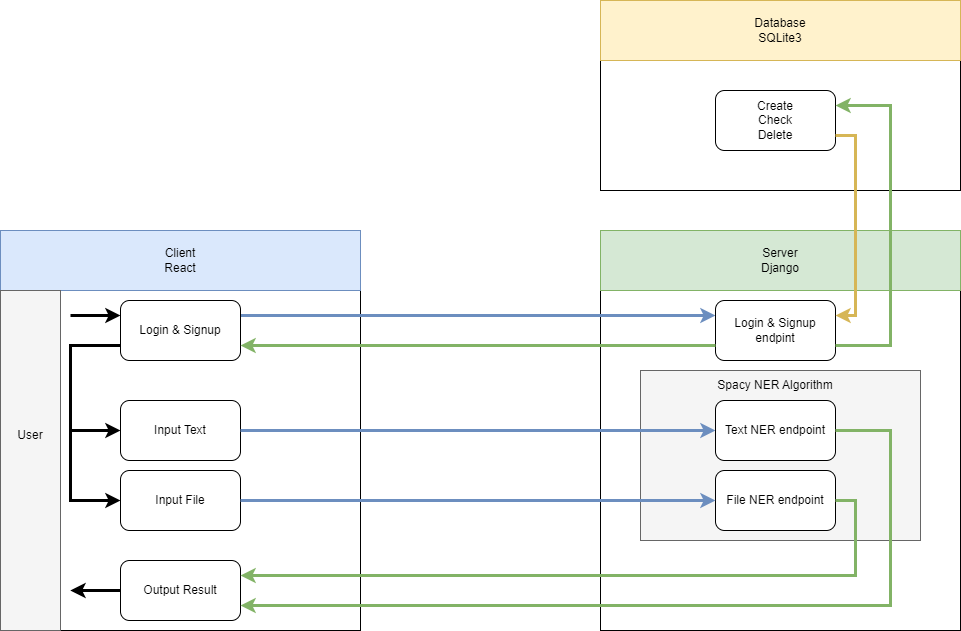

The diagram above was exported from draw.io. Its source (the exported page's mxGraphModel, read from the mxfile embedded in the PNG):
<mxGraphModel dx="478" dy="1421" grid="1" gridSize="10" guides="1" tooltips="1" connect="1" arrows="1" fold="1" page="1" pageScale="1" pageWidth="827" pageHeight="1169" math="0" shadow="0">
  <root>
    <mxCell id="WIyWlLk6GJQsqaUBKTNV-0" />
    <mxCell id="WIyWlLk6GJQsqaUBKTNV-1" parent="WIyWlLk6GJQsqaUBKTNV-0" />
    <mxCell id="yQxcr-Wa1lBG8u73iJNr-6" value="" style="rounded=0;whiteSpace=wrap;html=1;" vertex="1" parent="WIyWlLk6GJQsqaUBKTNV-1">
      <mxGeometry x="640" y="120" width="360" height="400" as="geometry" />
    </mxCell>
    <mxCell id="yQxcr-Wa1lBG8u73iJNr-10" value="" style="rounded=0;whiteSpace=wrap;html=1;" vertex="1" parent="WIyWlLk6GJQsqaUBKTNV-1">
      <mxGeometry x="640" y="-110" width="360" height="190" as="geometry" />
    </mxCell>
    <mxCell id="yQxcr-Wa1lBG8u73iJNr-14" value="Database &lt;br&gt;SQLite3" style="rounded=0;whiteSpace=wrap;html=1;fillColor=#fff2cc;strokeColor=#d6b656;" vertex="1" parent="WIyWlLk6GJQsqaUBKTNV-1">
      <mxGeometry x="640" y="-110" width="360" height="60" as="geometry" />
    </mxCell>
    <mxCell id="yQxcr-Wa1lBG8u73iJNr-2" value="" style="rounded=0;whiteSpace=wrap;html=1;" vertex="1" parent="WIyWlLk6GJQsqaUBKTNV-1">
      <mxGeometry x="40" y="120" width="360" height="400" as="geometry" />
    </mxCell>
    <mxCell id="yQxcr-Wa1lBG8u73iJNr-20" style="edgeStyle=orthogonalEdgeStyle;rounded=0;orthogonalLoop=1;jettySize=auto;html=1;exitX=1;exitY=0.25;exitDx=0;exitDy=0;entryX=0;entryY=0.25;entryDx=0;entryDy=0;strokeWidth=3;fillColor=#dae8fc;strokeColor=#6c8ebf;" edge="1" parent="WIyWlLk6GJQsqaUBKTNV-1" source="yQxcr-Wa1lBG8u73iJNr-3" target="yQxcr-Wa1lBG8u73iJNr-8">
      <mxGeometry relative="1" as="geometry" />
    </mxCell>
    <mxCell id="yQxcr-Wa1lBG8u73iJNr-25" style="edgeStyle=orthogonalEdgeStyle;rounded=0;orthogonalLoop=1;jettySize=auto;html=1;exitX=0;exitY=0.75;exitDx=0;exitDy=0;entryX=0;entryY=0.5;entryDx=0;entryDy=0;strokeWidth=3;" edge="1" parent="WIyWlLk6GJQsqaUBKTNV-1" source="yQxcr-Wa1lBG8u73iJNr-3" target="yQxcr-Wa1lBG8u73iJNr-4">
      <mxGeometry relative="1" as="geometry">
        <Array as="points">
          <mxPoint x="110" y="235" />
          <mxPoint x="110" y="320" />
        </Array>
      </mxGeometry>
    </mxCell>
    <mxCell id="yQxcr-Wa1lBG8u73iJNr-26" style="edgeStyle=orthogonalEdgeStyle;rounded=0;orthogonalLoop=1;jettySize=auto;html=1;exitX=0;exitY=0.75;exitDx=0;exitDy=0;entryX=0;entryY=0.5;entryDx=0;entryDy=0;strokeWidth=3;" edge="1" parent="WIyWlLk6GJQsqaUBKTNV-1" source="yQxcr-Wa1lBG8u73iJNr-3" target="yQxcr-Wa1lBG8u73iJNr-5">
      <mxGeometry relative="1" as="geometry">
        <Array as="points">
          <mxPoint x="110" y="235" />
          <mxPoint x="110" y="390" />
        </Array>
      </mxGeometry>
    </mxCell>
    <mxCell id="yQxcr-Wa1lBG8u73iJNr-3" value="Login &amp;amp; Signup" style="rounded=1;whiteSpace=wrap;html=1;" vertex="1" parent="WIyWlLk6GJQsqaUBKTNV-1">
      <mxGeometry x="160" y="190" width="120" height="60" as="geometry" />
    </mxCell>
    <mxCell id="yQxcr-Wa1lBG8u73iJNr-4" value="Input Text" style="rounded=1;whiteSpace=wrap;html=1;" vertex="1" parent="WIyWlLk6GJQsqaUBKTNV-1">
      <mxGeometry x="160" y="290" width="120" height="60" as="geometry" />
    </mxCell>
    <mxCell id="yQxcr-Wa1lBG8u73iJNr-5" value="Input File" style="rounded=1;whiteSpace=wrap;html=1;" vertex="1" parent="WIyWlLk6GJQsqaUBKTNV-1">
      <mxGeometry x="160" y="360" width="120" height="60" as="geometry" />
    </mxCell>
    <mxCell id="yQxcr-Wa1lBG8u73iJNr-8" value="Login &amp;amp; Signup endpint" style="rounded=1;whiteSpace=wrap;html=1;" vertex="1" parent="WIyWlLk6GJQsqaUBKTNV-1">
      <mxGeometry x="755" y="190" width="120" height="60" as="geometry" />
    </mxCell>
    <mxCell id="yQxcr-Wa1lBG8u73iJNr-15" value="Server&lt;br&gt;Django" style="rounded=0;whiteSpace=wrap;html=1;fillColor=#d5e8d4;strokeColor=#82b366;" vertex="1" parent="WIyWlLk6GJQsqaUBKTNV-1">
      <mxGeometry x="640" y="120" width="360" height="60" as="geometry" />
    </mxCell>
    <mxCell id="yQxcr-Wa1lBG8u73iJNr-16" value="Client&lt;br&gt;React" style="rounded=0;whiteSpace=wrap;html=1;fillColor=#dae8fc;strokeColor=#6c8ebf;" vertex="1" parent="WIyWlLk6GJQsqaUBKTNV-1">
      <mxGeometry x="40" y="120" width="360" height="60" as="geometry" />
    </mxCell>
    <mxCell id="yQxcr-Wa1lBG8u73iJNr-17" value="Output Result" style="rounded=1;whiteSpace=wrap;html=1;" vertex="1" parent="WIyWlLk6GJQsqaUBKTNV-1">
      <mxGeometry x="160" y="450" width="120" height="60" as="geometry" />
    </mxCell>
    <mxCell id="yQxcr-Wa1lBG8u73iJNr-18" value="Create&lt;br&gt;Check&lt;br&gt;Delete" style="rounded=1;whiteSpace=wrap;html=1;" vertex="1" parent="WIyWlLk6GJQsqaUBKTNV-1">
      <mxGeometry x="755" y="-20" width="120" height="60" as="geometry" />
    </mxCell>
    <mxCell id="yQxcr-Wa1lBG8u73iJNr-22" style="edgeStyle=orthogonalEdgeStyle;rounded=0;orthogonalLoop=1;jettySize=auto;html=1;exitX=1;exitY=0.75;exitDx=0;exitDy=0;entryX=1;entryY=0.25;entryDx=0;entryDy=0;strokeWidth=3;fillColor=#d5e8d4;strokeColor=#82b366;" edge="1" parent="WIyWlLk6GJQsqaUBKTNV-1" source="yQxcr-Wa1lBG8u73iJNr-8" target="yQxcr-Wa1lBG8u73iJNr-18">
      <mxGeometry relative="1" as="geometry">
        <Array as="points">
          <mxPoint x="930" y="235" />
          <mxPoint x="930" y="-5" />
        </Array>
      </mxGeometry>
    </mxCell>
    <mxCell id="yQxcr-Wa1lBG8u73iJNr-23" style="edgeStyle=orthogonalEdgeStyle;rounded=0;orthogonalLoop=1;jettySize=auto;html=1;exitX=1;exitY=0.75;exitDx=0;exitDy=0;entryX=1;entryY=0.25;entryDx=0;entryDy=0;strokeWidth=3;fillColor=#fff2cc;strokeColor=#d6b656;" edge="1" parent="WIyWlLk6GJQsqaUBKTNV-1" source="yQxcr-Wa1lBG8u73iJNr-18" target="yQxcr-Wa1lBG8u73iJNr-8">
      <mxGeometry relative="1" as="geometry" />
    </mxCell>
    <mxCell id="yQxcr-Wa1lBG8u73iJNr-24" style="edgeStyle=orthogonalEdgeStyle;rounded=0;orthogonalLoop=1;jettySize=auto;html=1;exitX=0;exitY=0.75;exitDx=0;exitDy=0;entryX=1;entryY=0.75;entryDx=0;entryDy=0;strokeWidth=3;fillColor=#d5e8d4;strokeColor=#82b366;" edge="1" parent="WIyWlLk6GJQsqaUBKTNV-1" source="yQxcr-Wa1lBG8u73iJNr-8" target="yQxcr-Wa1lBG8u73iJNr-3">
      <mxGeometry relative="1" as="geometry" />
    </mxCell>
    <mxCell id="yQxcr-Wa1lBG8u73iJNr-28" value="" style="endArrow=classic;html=1;rounded=0;entryX=0;entryY=0.25;entryDx=0;entryDy=0;strokeWidth=3;" edge="1" parent="WIyWlLk6GJQsqaUBKTNV-1" target="yQxcr-Wa1lBG8u73iJNr-3">
      <mxGeometry width="50" height="50" relative="1" as="geometry">
        <mxPoint x="110" y="205" as="sourcePoint" />
        <mxPoint x="620" y="230" as="targetPoint" />
      </mxGeometry>
    </mxCell>
    <mxCell id="yQxcr-Wa1lBG8u73iJNr-32" value="" style="rounded=0;whiteSpace=wrap;html=1;fillColor=#f5f5f5;fontColor=#333333;strokeColor=#666666;" vertex="1" parent="WIyWlLk6GJQsqaUBKTNV-1">
      <mxGeometry x="680" y="260" width="280" height="170" as="geometry" />
    </mxCell>
    <mxCell id="yQxcr-Wa1lBG8u73iJNr-27" style="edgeStyle=orthogonalEdgeStyle;rounded=0;orthogonalLoop=1;jettySize=auto;html=1;exitX=1;exitY=0.5;exitDx=0;exitDy=0;entryX=0;entryY=0.5;entryDx=0;entryDy=0;strokeWidth=3;fillColor=#dae8fc;strokeColor=#6c8ebf;" edge="1" parent="WIyWlLk6GJQsqaUBKTNV-1" source="yQxcr-Wa1lBG8u73iJNr-4" target="yQxcr-Wa1lBG8u73iJNr-9">
      <mxGeometry relative="1" as="geometry" />
    </mxCell>
    <mxCell id="yQxcr-Wa1lBG8u73iJNr-9" value="Text NER endpoint" style="rounded=1;whiteSpace=wrap;html=1;" vertex="1" parent="WIyWlLk6GJQsqaUBKTNV-1">
      <mxGeometry x="755" y="290" width="120" height="60" as="geometry" />
    </mxCell>
    <mxCell id="yQxcr-Wa1lBG8u73iJNr-19" value="File NER endpoint" style="rounded=1;whiteSpace=wrap;html=1;" vertex="1" parent="WIyWlLk6GJQsqaUBKTNV-1">
      <mxGeometry x="755" y="360" width="120" height="60" as="geometry" />
    </mxCell>
    <mxCell id="yQxcr-Wa1lBG8u73iJNr-29" style="edgeStyle=orthogonalEdgeStyle;rounded=0;orthogonalLoop=1;jettySize=auto;html=1;exitX=1;exitY=0.5;exitDx=0;exitDy=0;entryX=0;entryY=0.5;entryDx=0;entryDy=0;fillColor=#dae8fc;strokeColor=#6c8ebf;strokeWidth=3;" edge="1" parent="WIyWlLk6GJQsqaUBKTNV-1" source="yQxcr-Wa1lBG8u73iJNr-5" target="yQxcr-Wa1lBG8u73iJNr-19">
      <mxGeometry relative="1" as="geometry" />
    </mxCell>
    <mxCell id="yQxcr-Wa1lBG8u73iJNr-30" style="edgeStyle=orthogonalEdgeStyle;rounded=0;orthogonalLoop=1;jettySize=auto;html=1;exitX=1;exitY=0.5;exitDx=0;exitDy=0;entryX=1;entryY=0.75;entryDx=0;entryDy=0;fillColor=#d5e8d4;strokeColor=#82b366;strokeWidth=3;" edge="1" parent="WIyWlLk6GJQsqaUBKTNV-1" source="yQxcr-Wa1lBG8u73iJNr-9" target="yQxcr-Wa1lBG8u73iJNr-17">
      <mxGeometry relative="1" as="geometry">
        <Array as="points">
          <mxPoint x="930" y="320" />
          <mxPoint x="930" y="495" />
        </Array>
      </mxGeometry>
    </mxCell>
    <mxCell id="yQxcr-Wa1lBG8u73iJNr-31" style="edgeStyle=orthogonalEdgeStyle;rounded=0;orthogonalLoop=1;jettySize=auto;html=1;exitX=1;exitY=0.5;exitDx=0;exitDy=0;entryX=1;entryY=0.25;entryDx=0;entryDy=0;fillColor=#d5e8d4;strokeColor=#82b366;strokeWidth=3;" edge="1" parent="WIyWlLk6GJQsqaUBKTNV-1" source="yQxcr-Wa1lBG8u73iJNr-19" target="yQxcr-Wa1lBG8u73iJNr-17">
      <mxGeometry relative="1" as="geometry" />
    </mxCell>
    <mxCell id="yQxcr-Wa1lBG8u73iJNr-33" value="Spacy NER Algorithm" style="text;html=1;strokeColor=none;fillColor=none;align=center;verticalAlign=middle;whiteSpace=wrap;rounded=0;" vertex="1" parent="WIyWlLk6GJQsqaUBKTNV-1">
      <mxGeometry x="750" y="260" width="130" height="30" as="geometry" />
    </mxCell>
    <mxCell id="yQxcr-Wa1lBG8u73iJNr-35" value="" style="endArrow=classic;html=1;rounded=0;entryX=0.194;entryY=0.9;entryDx=0;entryDy=0;strokeWidth=3;exitX=0;exitY=0.5;exitDx=0;exitDy=0;entryPerimeter=0;" edge="1" parent="WIyWlLk6GJQsqaUBKTNV-1" source="yQxcr-Wa1lBG8u73iJNr-17" target="yQxcr-Wa1lBG8u73iJNr-2">
      <mxGeometry width="50" height="50" relative="1" as="geometry">
        <mxPoint x="120" y="215" as="sourcePoint" />
        <mxPoint x="170" y="215" as="targetPoint" />
      </mxGeometry>
    </mxCell>
    <mxCell id="yQxcr-Wa1lBG8u73iJNr-36" value="" style="rounded=0;whiteSpace=wrap;html=1;fillColor=#f5f5f5;fontColor=#333333;strokeColor=#666666;" vertex="1" parent="WIyWlLk6GJQsqaUBKTNV-1">
      <mxGeometry x="40" y="180" width="60" height="340" as="geometry" />
    </mxCell>
    <mxCell id="yQxcr-Wa1lBG8u73iJNr-34" value="User&lt;br&gt;" style="text;html=1;strokeColor=none;fillColor=none;align=center;verticalAlign=middle;whiteSpace=wrap;rounded=0;" vertex="1" parent="WIyWlLk6GJQsqaUBKTNV-1">
      <mxGeometry x="40" y="310" width="60" height="30" as="geometry" />
    </mxCell>
  </root>
</mxGraphModel>